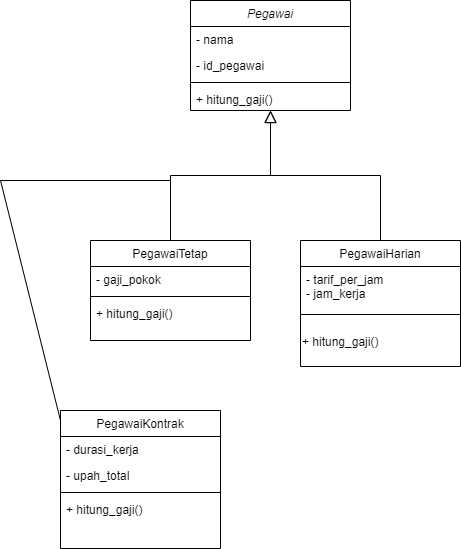

The diagram above was exported from draw.io. Its source (the exported page's mxGraphModel, read from the mxfile embedded in the PNG):
<mxGraphModel dx="1509" dy="838" grid="1" gridSize="10" guides="1" tooltips="1" connect="1" arrows="1" fold="1" page="1" pageScale="1" pageWidth="827" pageHeight="1169" math="0" shadow="0">
  <root>
    <mxCell id="WIyWlLk6GJQsqaUBKTNV-0" />
    <mxCell id="WIyWlLk6GJQsqaUBKTNV-1" parent="WIyWlLk6GJQsqaUBKTNV-0" />
    <mxCell id="zkfFHV4jXpPFQw0GAbJ--0" value=" Pegawai " style="swimlane;fontStyle=2;align=center;verticalAlign=top;childLayout=stackLayout;horizontal=1;startSize=26;horizontalStack=0;resizeParent=1;resizeLast=0;collapsible=1;marginBottom=0;rounded=0;shadow=0;strokeWidth=1;" parent="WIyWlLk6GJQsqaUBKTNV-1" vertex="1">
      <mxGeometry x="220" y="120" width="160" height="110" as="geometry">
        <mxRectangle x="230" y="140" width="160" height="26" as="alternateBounds" />
      </mxGeometry>
    </mxCell>
    <mxCell id="zkfFHV4jXpPFQw0GAbJ--1" value="- nama" style="text;align=left;verticalAlign=top;spacingLeft=4;spacingRight=4;overflow=hidden;rotatable=0;points=[[0,0.5],[1,0.5]];portConstraint=eastwest;" parent="zkfFHV4jXpPFQw0GAbJ--0" vertex="1">
      <mxGeometry y="26" width="160" height="26" as="geometry" />
    </mxCell>
    <mxCell id="zkfFHV4jXpPFQw0GAbJ--2" value="- id_pegawai" style="text;align=left;verticalAlign=top;spacingLeft=4;spacingRight=4;overflow=hidden;rotatable=0;points=[[0,0.5],[1,0.5]];portConstraint=eastwest;rounded=0;shadow=0;html=0;" parent="zkfFHV4jXpPFQw0GAbJ--0" vertex="1">
      <mxGeometry y="52" width="160" height="26" as="geometry" />
    </mxCell>
    <mxCell id="zkfFHV4jXpPFQw0GAbJ--4" value="" style="line;html=1;strokeWidth=1;align=left;verticalAlign=middle;spacingTop=-1;spacingLeft=3;spacingRight=3;rotatable=0;labelPosition=right;points=[];portConstraint=eastwest;" parent="zkfFHV4jXpPFQw0GAbJ--0" vertex="1">
      <mxGeometry y="78" width="160" height="8" as="geometry" />
    </mxCell>
    <mxCell id="zkfFHV4jXpPFQw0GAbJ--5" value="+ hitung_gaji()" style="text;align=left;verticalAlign=top;spacingLeft=4;spacingRight=4;overflow=hidden;rotatable=0;points=[[0,0.5],[1,0.5]];portConstraint=eastwest;" parent="zkfFHV4jXpPFQw0GAbJ--0" vertex="1">
      <mxGeometry y="86" width="160" height="24" as="geometry" />
    </mxCell>
    <mxCell id="zkfFHV4jXpPFQw0GAbJ--6" value="PegawaiTetap" style="swimlane;fontStyle=0;align=center;verticalAlign=top;childLayout=stackLayout;horizontal=1;startSize=26;horizontalStack=0;resizeParent=1;resizeLast=0;collapsible=1;marginBottom=0;rounded=0;shadow=0;strokeWidth=1;" parent="WIyWlLk6GJQsqaUBKTNV-1" vertex="1">
      <mxGeometry x="120" y="360" width="160" height="100" as="geometry">
        <mxRectangle x="130" y="380" width="160" height="26" as="alternateBounds" />
      </mxGeometry>
    </mxCell>
    <mxCell id="zkfFHV4jXpPFQw0GAbJ--7" value="- gaji_pokok" style="text;align=left;verticalAlign=top;spacingLeft=4;spacingRight=4;overflow=hidden;rotatable=0;points=[[0,0.5],[1,0.5]];portConstraint=eastwest;" parent="zkfFHV4jXpPFQw0GAbJ--6" vertex="1">
      <mxGeometry y="26" width="160" height="26" as="geometry" />
    </mxCell>
    <mxCell id="zkfFHV4jXpPFQw0GAbJ--9" value="" style="line;html=1;strokeWidth=1;align=left;verticalAlign=middle;spacingTop=-1;spacingLeft=3;spacingRight=3;rotatable=0;labelPosition=right;points=[];portConstraint=eastwest;" parent="zkfFHV4jXpPFQw0GAbJ--6" vertex="1">
      <mxGeometry y="52" width="160" height="8" as="geometry" />
    </mxCell>
    <mxCell id="zkfFHV4jXpPFQw0GAbJ--11" value="+ hitung_gaji()" style="text;align=left;verticalAlign=top;spacingLeft=4;spacingRight=4;overflow=hidden;rotatable=0;points=[[0,0.5],[1,0.5]];portConstraint=eastwest;" parent="zkfFHV4jXpPFQw0GAbJ--6" vertex="1">
      <mxGeometry y="60" width="160" height="26" as="geometry" />
    </mxCell>
    <mxCell id="zkfFHV4jXpPFQw0GAbJ--12" value="" style="endArrow=block;endSize=10;endFill=0;shadow=0;strokeWidth=1;rounded=0;edgeStyle=elbowEdgeStyle;elbow=vertical;" parent="WIyWlLk6GJQsqaUBKTNV-1" source="zkfFHV4jXpPFQw0GAbJ--6" target="zkfFHV4jXpPFQw0GAbJ--0" edge="1">
      <mxGeometry width="160" relative="1" as="geometry">
        <mxPoint x="200" y="203" as="sourcePoint" />
        <mxPoint x="200" y="203" as="targetPoint" />
      </mxGeometry>
    </mxCell>
    <mxCell id="zkfFHV4jXpPFQw0GAbJ--13" value="PegawaiHarian" style="swimlane;fontStyle=0;align=center;verticalAlign=top;childLayout=stackLayout;horizontal=1;startSize=26;horizontalStack=0;resizeParent=1;resizeLast=0;collapsible=1;marginBottom=0;rounded=0;shadow=0;strokeWidth=1;" parent="WIyWlLk6GJQsqaUBKTNV-1" vertex="1">
      <mxGeometry x="330" y="360" width="160" height="126" as="geometry">
        <mxRectangle x="340" y="380" width="170" height="26" as="alternateBounds" />
      </mxGeometry>
    </mxCell>
    <mxCell id="zkfFHV4jXpPFQw0GAbJ--14" value="- tarif_per_jam&#10;- jam_kerja" style="text;align=left;verticalAlign=top;spacingLeft=4;spacingRight=4;overflow=hidden;rotatable=0;points=[[0,0.5],[1,0.5]];portConstraint=eastwest;" parent="zkfFHV4jXpPFQw0GAbJ--13" vertex="1">
      <mxGeometry y="26" width="160" height="44" as="geometry" />
    </mxCell>
    <mxCell id="zkfFHV4jXpPFQw0GAbJ--15" value="" style="line;html=1;strokeWidth=1;align=left;verticalAlign=middle;spacingTop=-1;spacingLeft=3;spacingRight=3;rotatable=0;labelPosition=right;points=[];portConstraint=eastwest;" parent="zkfFHV4jXpPFQw0GAbJ--13" vertex="1">
      <mxGeometry y="70" width="160" height="8" as="geometry" />
    </mxCell>
    <mxCell id="Uvb2v-8Wfaj2XqCOhdW8-8" value="+ hitung_gaji()" style="text;html=1;strokeColor=none;fillColor=none;align=left;verticalAlign=middle;whiteSpace=wrap;rounded=0;" vertex="1" parent="zkfFHV4jXpPFQw0GAbJ--13">
      <mxGeometry y="78" width="160" height="48" as="geometry" />
    </mxCell>
    <mxCell id="zkfFHV4jXpPFQw0GAbJ--16" value="" style="endArrow=block;endSize=10;endFill=0;shadow=0;strokeWidth=1;rounded=0;edgeStyle=elbowEdgeStyle;elbow=vertical;" parent="WIyWlLk6GJQsqaUBKTNV-1" source="zkfFHV4jXpPFQw0GAbJ--13" target="zkfFHV4jXpPFQw0GAbJ--0" edge="1">
      <mxGeometry width="160" relative="1" as="geometry">
        <mxPoint x="210" y="373" as="sourcePoint" />
        <mxPoint x="310" y="271" as="targetPoint" />
      </mxGeometry>
    </mxCell>
    <mxCell id="Uvb2v-8Wfaj2XqCOhdW8-0" value="" style="endArrow=none;rounded=0;" edge="1" parent="WIyWlLk6GJQsqaUBKTNV-1">
      <mxGeometry width="50" height="50" relative="1" as="geometry">
        <mxPoint x="90" y="540" as="sourcePoint" />
        <mxPoint x="200" y="300" as="targetPoint" />
        <Array as="points">
          <mxPoint x="30" y="300" />
        </Array>
      </mxGeometry>
    </mxCell>
    <mxCell id="Uvb2v-8Wfaj2XqCOhdW8-1" value="PegawaiKontrak" style="swimlane;fontStyle=0;align=center;verticalAlign=top;childLayout=stackLayout;horizontal=1;startSize=26;horizontalStack=0;resizeParent=1;resizeLast=0;collapsible=1;marginBottom=0;rounded=0;shadow=0;strokeWidth=1;" vertex="1" parent="WIyWlLk6GJQsqaUBKTNV-1">
      <mxGeometry x="90" y="530" width="160" height="138" as="geometry">
        <mxRectangle x="130" y="380" width="160" height="26" as="alternateBounds" />
      </mxGeometry>
    </mxCell>
    <mxCell id="Uvb2v-8Wfaj2XqCOhdW8-2" value="- durasi_kerja" style="text;align=left;verticalAlign=top;spacingLeft=4;spacingRight=4;overflow=hidden;rotatable=0;points=[[0,0.5],[1,0.5]];portConstraint=eastwest;" vertex="1" parent="Uvb2v-8Wfaj2XqCOhdW8-1">
      <mxGeometry y="26" width="160" height="26" as="geometry" />
    </mxCell>
    <mxCell id="Uvb2v-8Wfaj2XqCOhdW8-3" value="- upah_total" style="text;align=left;verticalAlign=top;spacingLeft=4;spacingRight=4;overflow=hidden;rotatable=0;points=[[0,0.5],[1,0.5]];portConstraint=eastwest;rounded=0;shadow=0;html=0;" vertex="1" parent="Uvb2v-8Wfaj2XqCOhdW8-1">
      <mxGeometry y="52" width="160" height="26" as="geometry" />
    </mxCell>
    <mxCell id="Uvb2v-8Wfaj2XqCOhdW8-4" value="" style="line;html=1;strokeWidth=1;align=left;verticalAlign=middle;spacingTop=-1;spacingLeft=3;spacingRight=3;rotatable=0;labelPosition=right;points=[];portConstraint=eastwest;" vertex="1" parent="Uvb2v-8Wfaj2XqCOhdW8-1">
      <mxGeometry y="78" width="160" height="8" as="geometry" />
    </mxCell>
    <mxCell id="Uvb2v-8Wfaj2XqCOhdW8-6" value="+ hitung_gaji()" style="text;align=left;verticalAlign=top;spacingLeft=4;spacingRight=4;overflow=hidden;rotatable=0;points=[[0,0.5],[1,0.5]];portConstraint=eastwest;" vertex="1" parent="Uvb2v-8Wfaj2XqCOhdW8-1">
      <mxGeometry y="86" width="160" height="26" as="geometry" />
    </mxCell>
  </root>
</mxGraphModel>